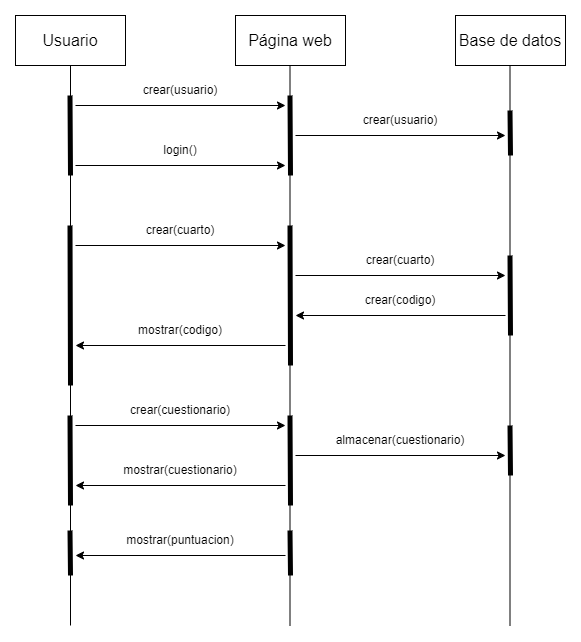

The diagram above was exported from draw.io. Its source (the exported page's mxGraphModel, read from the mxfile embedded in the PNG):
<mxGraphModel dx="880" dy="478" grid="1" gridSize="10" guides="1" tooltips="1" connect="1" arrows="1" fold="1" page="1" pageScale="1" pageWidth="827" pageHeight="1169" math="0" shadow="0">
  <root>
    <mxCell id="0" />
    <mxCell id="1" parent="0" />
    <mxCell id="ItOpHtKBYdoH4h-nZifd-1" value="&lt;font size=&quot;3&quot;&gt;Usuario&lt;/font&gt;" style="rounded=0;whiteSpace=wrap;html=1;" vertex="1" parent="1">
      <mxGeometry x="120" y="70" width="110" height="50" as="geometry" />
    </mxCell>
    <mxCell id="ItOpHtKBYdoH4h-nZifd-2" value="&lt;font size=&quot;3&quot;&gt;Base de datos&lt;br&gt;&lt;/font&gt;" style="rounded=0;whiteSpace=wrap;html=1;" vertex="1" parent="1">
      <mxGeometry x="560" y="70" width="110" height="50" as="geometry" />
    </mxCell>
    <mxCell id="ItOpHtKBYdoH4h-nZifd-3" value="&lt;font size=&quot;3&quot;&gt;Página web&lt;br&gt;&lt;/font&gt;" style="rounded=0;whiteSpace=wrap;html=1;" vertex="1" parent="1">
      <mxGeometry x="340" y="70" width="110" height="50" as="geometry" />
    </mxCell>
    <mxCell id="ItOpHtKBYdoH4h-nZifd-5" value="" style="endArrow=none;html=1;rounded=0;entryX=0.5;entryY=1;entryDx=0;entryDy=0;" edge="1" parent="1" target="ItOpHtKBYdoH4h-nZifd-1">
      <mxGeometry width="50" height="50" relative="1" as="geometry">
        <mxPoint x="175" y="680" as="sourcePoint" />
        <mxPoint x="210" y="160" as="targetPoint" />
      </mxGeometry>
    </mxCell>
    <mxCell id="ItOpHtKBYdoH4h-nZifd-6" value="" style="endArrow=none;html=1;rounded=0;entryX=0.5;entryY=1;entryDx=0;entryDy=0;" edge="1" parent="1">
      <mxGeometry width="50" height="50" relative="1" as="geometry">
        <mxPoint x="614.5" y="680" as="sourcePoint" />
        <mxPoint x="614.5" y="120" as="targetPoint" />
      </mxGeometry>
    </mxCell>
    <mxCell id="ItOpHtKBYdoH4h-nZifd-7" value="" style="endArrow=none;html=1;rounded=0;entryX=0.5;entryY=1;entryDx=0;entryDy=0;" edge="1" parent="1">
      <mxGeometry width="50" height="50" relative="1" as="geometry">
        <mxPoint x="394.5" y="680" as="sourcePoint" />
        <mxPoint x="394.5" y="120" as="targetPoint" />
      </mxGeometry>
    </mxCell>
    <mxCell id="ItOpHtKBYdoH4h-nZifd-12" value="" style="group" vertex="1" connectable="0" parent="1">
      <mxGeometry x="400" y="340" width="210" height="30" as="geometry" />
    </mxCell>
    <mxCell id="ItOpHtKBYdoH4h-nZifd-9" value="" style="endArrow=classic;html=1;rounded=0;" edge="1" parent="ItOpHtKBYdoH4h-nZifd-12">
      <mxGeometry width="50" height="50" relative="1" as="geometry">
        <mxPoint x="210" y="30" as="sourcePoint" />
        <mxPoint y="30" as="targetPoint" />
      </mxGeometry>
    </mxCell>
    <mxCell id="ItOpHtKBYdoH4h-nZifd-11" value="crear(codigo)" style="text;html=1;strokeColor=none;fillColor=none;align=center;verticalAlign=middle;whiteSpace=wrap;rounded=0;" vertex="1" parent="ItOpHtKBYdoH4h-nZifd-12">
      <mxGeometry width="210" height="30" as="geometry" />
    </mxCell>
    <mxCell id="ItOpHtKBYdoH4h-nZifd-13" value="" style="group" vertex="1" connectable="0" parent="1">
      <mxGeometry x="180" y="270" width="210" height="30" as="geometry" />
    </mxCell>
    <mxCell id="ItOpHtKBYdoH4h-nZifd-8" value="" style="endArrow=classic;html=1;rounded=0;" edge="1" parent="ItOpHtKBYdoH4h-nZifd-13">
      <mxGeometry width="50" height="50" relative="1" as="geometry">
        <mxPoint y="30" as="sourcePoint" />
        <mxPoint x="210" y="30" as="targetPoint" />
      </mxGeometry>
    </mxCell>
    <mxCell id="ItOpHtKBYdoH4h-nZifd-10" value="crear(cuarto)" style="text;html=1;strokeColor=none;fillColor=none;align=center;verticalAlign=middle;whiteSpace=wrap;rounded=0;" vertex="1" parent="ItOpHtKBYdoH4h-nZifd-13">
      <mxGeometry width="210" height="30" as="geometry" />
    </mxCell>
    <mxCell id="ItOpHtKBYdoH4h-nZifd-14" value="" style="group" vertex="1" connectable="0" parent="1">
      <mxGeometry x="400" y="300" width="210" height="30" as="geometry" />
    </mxCell>
    <mxCell id="ItOpHtKBYdoH4h-nZifd-15" value="" style="endArrow=classic;html=1;rounded=0;" edge="1" parent="ItOpHtKBYdoH4h-nZifd-14">
      <mxGeometry width="50" height="50" relative="1" as="geometry">
        <mxPoint y="30" as="sourcePoint" />
        <mxPoint x="210" y="30" as="targetPoint" />
      </mxGeometry>
    </mxCell>
    <mxCell id="ItOpHtKBYdoH4h-nZifd-16" value="crear(cuarto)" style="text;html=1;strokeColor=none;fillColor=none;align=center;verticalAlign=middle;whiteSpace=wrap;rounded=0;" vertex="1" parent="ItOpHtKBYdoH4h-nZifd-14">
      <mxGeometry width="210" height="30" as="geometry" />
    </mxCell>
    <mxCell id="ItOpHtKBYdoH4h-nZifd-21" value="" style="group" vertex="1" connectable="0" parent="1">
      <mxGeometry x="180" y="370" width="210" height="30" as="geometry" />
    </mxCell>
    <mxCell id="ItOpHtKBYdoH4h-nZifd-22" value="" style="endArrow=classic;html=1;rounded=0;" edge="1" parent="ItOpHtKBYdoH4h-nZifd-21">
      <mxGeometry width="50" height="50" relative="1" as="geometry">
        <mxPoint x="210" y="30" as="sourcePoint" />
        <mxPoint y="30" as="targetPoint" />
      </mxGeometry>
    </mxCell>
    <mxCell id="ItOpHtKBYdoH4h-nZifd-23" value="mostrar(codigo)" style="text;html=1;strokeColor=none;fillColor=none;align=center;verticalAlign=middle;whiteSpace=wrap;rounded=0;" vertex="1" parent="ItOpHtKBYdoH4h-nZifd-21">
      <mxGeometry width="210" height="30" as="geometry" />
    </mxCell>
    <mxCell id="ItOpHtKBYdoH4h-nZifd-24" value="" style="group" vertex="1" connectable="0" parent="1">
      <mxGeometry x="180" y="450" width="210" height="30" as="geometry" />
    </mxCell>
    <mxCell id="ItOpHtKBYdoH4h-nZifd-25" value="" style="endArrow=classic;html=1;rounded=0;" edge="1" parent="ItOpHtKBYdoH4h-nZifd-24">
      <mxGeometry width="50" height="50" relative="1" as="geometry">
        <mxPoint y="30" as="sourcePoint" />
        <mxPoint x="210" y="30" as="targetPoint" />
      </mxGeometry>
    </mxCell>
    <mxCell id="ItOpHtKBYdoH4h-nZifd-26" value="crear(cuestionario)" style="text;html=1;strokeColor=none;fillColor=none;align=center;verticalAlign=middle;whiteSpace=wrap;rounded=0;" vertex="1" parent="ItOpHtKBYdoH4h-nZifd-24">
      <mxGeometry width="210" height="30" as="geometry" />
    </mxCell>
    <mxCell id="ItOpHtKBYdoH4h-nZifd-27" value="" style="group" vertex="1" connectable="0" parent="1">
      <mxGeometry x="400" y="480" width="210" height="30" as="geometry" />
    </mxCell>
    <mxCell id="ItOpHtKBYdoH4h-nZifd-28" value="" style="endArrow=classic;html=1;rounded=0;" edge="1" parent="ItOpHtKBYdoH4h-nZifd-27">
      <mxGeometry width="50" height="50" relative="1" as="geometry">
        <mxPoint y="30" as="sourcePoint" />
        <mxPoint x="210" y="30" as="targetPoint" />
      </mxGeometry>
    </mxCell>
    <mxCell id="ItOpHtKBYdoH4h-nZifd-29" value="almacenar(cuestionario)" style="text;html=1;strokeColor=none;fillColor=none;align=center;verticalAlign=middle;whiteSpace=wrap;rounded=0;" vertex="1" parent="ItOpHtKBYdoH4h-nZifd-27">
      <mxGeometry width="210" height="30" as="geometry" />
    </mxCell>
    <mxCell id="ItOpHtKBYdoH4h-nZifd-30" value="" style="group" vertex="1" connectable="0" parent="1">
      <mxGeometry x="180" y="510" width="210" height="30" as="geometry" />
    </mxCell>
    <mxCell id="ItOpHtKBYdoH4h-nZifd-31" value="" style="endArrow=classic;html=1;rounded=0;" edge="1" parent="ItOpHtKBYdoH4h-nZifd-30">
      <mxGeometry width="50" height="50" relative="1" as="geometry">
        <mxPoint x="210" y="30" as="sourcePoint" />
        <mxPoint y="30" as="targetPoint" />
      </mxGeometry>
    </mxCell>
    <mxCell id="ItOpHtKBYdoH4h-nZifd-32" value="mostrar(cuestionario)" style="text;html=1;strokeColor=none;fillColor=none;align=center;verticalAlign=middle;whiteSpace=wrap;rounded=0;" vertex="1" parent="ItOpHtKBYdoH4h-nZifd-30">
      <mxGeometry width="210" height="30" as="geometry" />
    </mxCell>
    <mxCell id="ItOpHtKBYdoH4h-nZifd-37" value="" style="group" vertex="1" connectable="0" parent="1">
      <mxGeometry x="180" y="130" width="210" height="30" as="geometry" />
    </mxCell>
    <mxCell id="ItOpHtKBYdoH4h-nZifd-38" value="" style="endArrow=classic;html=1;rounded=0;" edge="1" parent="ItOpHtKBYdoH4h-nZifd-37">
      <mxGeometry width="50" height="50" relative="1" as="geometry">
        <mxPoint y="30" as="sourcePoint" />
        <mxPoint x="210" y="30" as="targetPoint" />
      </mxGeometry>
    </mxCell>
    <mxCell id="ItOpHtKBYdoH4h-nZifd-39" value="crear(usuario)" style="text;html=1;strokeColor=none;fillColor=none;align=center;verticalAlign=middle;whiteSpace=wrap;rounded=0;" vertex="1" parent="ItOpHtKBYdoH4h-nZifd-37">
      <mxGeometry width="210" height="30" as="geometry" />
    </mxCell>
    <mxCell id="ItOpHtKBYdoH4h-nZifd-40" value="" style="group" vertex="1" connectable="0" parent="1">
      <mxGeometry x="400" y="160" width="210" height="30" as="geometry" />
    </mxCell>
    <mxCell id="ItOpHtKBYdoH4h-nZifd-41" value="" style="endArrow=classic;html=1;rounded=0;" edge="1" parent="ItOpHtKBYdoH4h-nZifd-40">
      <mxGeometry width="50" height="50" relative="1" as="geometry">
        <mxPoint y="30" as="sourcePoint" />
        <mxPoint x="210" y="30" as="targetPoint" />
      </mxGeometry>
    </mxCell>
    <mxCell id="ItOpHtKBYdoH4h-nZifd-50" value="" style="endArrow=none;html=1;rounded=0;strokeWidth=5;" edge="1" parent="ItOpHtKBYdoH4h-nZifd-40">
      <mxGeometry width="50" height="50" relative="1" as="geometry">
        <mxPoint x="-5" y="70" as="sourcePoint" />
        <mxPoint x="-5.5" y="-10" as="targetPoint" />
      </mxGeometry>
    </mxCell>
    <mxCell id="ItOpHtKBYdoH4h-nZifd-42" value="crear(usuario)" style="text;html=1;strokeColor=none;fillColor=none;align=center;verticalAlign=middle;whiteSpace=wrap;rounded=0;" vertex="1" parent="1">
      <mxGeometry x="400" y="160" width="210" height="30" as="geometry" />
    </mxCell>
    <mxCell id="ItOpHtKBYdoH4h-nZifd-43" value="" style="group" vertex="1" connectable="0" parent="1">
      <mxGeometry x="180" y="190" width="210" height="30" as="geometry" />
    </mxCell>
    <mxCell id="ItOpHtKBYdoH4h-nZifd-44" value="" style="endArrow=classic;html=1;rounded=0;" edge="1" parent="ItOpHtKBYdoH4h-nZifd-43">
      <mxGeometry width="50" height="50" relative="1" as="geometry">
        <mxPoint y="30" as="sourcePoint" />
        <mxPoint x="210" y="30" as="targetPoint" />
      </mxGeometry>
    </mxCell>
    <mxCell id="ItOpHtKBYdoH4h-nZifd-45" value="login()" style="text;html=1;strokeColor=none;fillColor=none;align=center;verticalAlign=middle;whiteSpace=wrap;rounded=0;" vertex="1" parent="ItOpHtKBYdoH4h-nZifd-43">
      <mxGeometry width="210" height="30" as="geometry" />
    </mxCell>
    <mxCell id="ItOpHtKBYdoH4h-nZifd-46" value="" style="group" vertex="1" connectable="0" parent="1">
      <mxGeometry x="180" y="580" width="210" height="30" as="geometry" />
    </mxCell>
    <mxCell id="ItOpHtKBYdoH4h-nZifd-47" value="" style="endArrow=classic;html=1;rounded=0;" edge="1" parent="ItOpHtKBYdoH4h-nZifd-46">
      <mxGeometry width="50" height="50" relative="1" as="geometry">
        <mxPoint x="210" y="30" as="sourcePoint" />
        <mxPoint y="30" as="targetPoint" />
      </mxGeometry>
    </mxCell>
    <mxCell id="ItOpHtKBYdoH4h-nZifd-48" value="mostrar(puntuacion)" style="text;html=1;strokeColor=none;fillColor=none;align=center;verticalAlign=middle;whiteSpace=wrap;rounded=0;" vertex="1" parent="ItOpHtKBYdoH4h-nZifd-46">
      <mxGeometry width="210" height="30" as="geometry" />
    </mxCell>
    <mxCell id="ItOpHtKBYdoH4h-nZifd-49" value="" style="endArrow=none;html=1;rounded=0;strokeWidth=5;" edge="1" parent="1">
      <mxGeometry width="50" height="50" relative="1" as="geometry">
        <mxPoint x="175" y="230" as="sourcePoint" />
        <mxPoint x="174.5" y="150" as="targetPoint" />
      </mxGeometry>
    </mxCell>
    <mxCell id="ItOpHtKBYdoH4h-nZifd-54" value="" style="endArrow=none;html=1;rounded=0;strokeWidth=5;" edge="1" parent="1">
      <mxGeometry width="50" height="50" relative="1" as="geometry">
        <mxPoint x="615" y="210" as="sourcePoint" />
        <mxPoint x="614.5" y="165" as="targetPoint" />
      </mxGeometry>
    </mxCell>
    <mxCell id="ItOpHtKBYdoH4h-nZifd-55" value="" style="endArrow=none;html=1;rounded=0;strokeWidth=5;" edge="1" parent="1">
      <mxGeometry width="50" height="50" relative="1" as="geometry">
        <mxPoint x="175" y="440" as="sourcePoint" />
        <mxPoint x="174.5" y="280" as="targetPoint" />
      </mxGeometry>
    </mxCell>
    <mxCell id="ItOpHtKBYdoH4h-nZifd-56" value="" style="endArrow=none;html=1;rounded=0;strokeWidth=5;" edge="1" parent="1">
      <mxGeometry width="50" height="50" relative="1" as="geometry">
        <mxPoint x="395" y="420" as="sourcePoint" />
        <mxPoint x="394.5" y="280" as="targetPoint" />
      </mxGeometry>
    </mxCell>
    <mxCell id="ItOpHtKBYdoH4h-nZifd-57" value="" style="endArrow=none;html=1;rounded=0;strokeWidth=5;" edge="1" parent="1">
      <mxGeometry width="50" height="50" relative="1" as="geometry">
        <mxPoint x="615" y="390" as="sourcePoint" />
        <mxPoint x="614.5" y="310" as="targetPoint" />
      </mxGeometry>
    </mxCell>
    <mxCell id="ItOpHtKBYdoH4h-nZifd-58" value="" style="endArrow=none;html=1;rounded=0;strokeWidth=5;" edge="1" parent="1">
      <mxGeometry width="50" height="50" relative="1" as="geometry">
        <mxPoint x="175" y="560" as="sourcePoint" />
        <mxPoint x="174.5" y="470" as="targetPoint" />
      </mxGeometry>
    </mxCell>
    <mxCell id="ItOpHtKBYdoH4h-nZifd-60" value="" style="endArrow=none;html=1;rounded=0;strokeWidth=5;" edge="1" parent="1">
      <mxGeometry width="50" height="50" relative="1" as="geometry">
        <mxPoint x="395" y="560" as="sourcePoint" />
        <mxPoint x="394.5" y="470" as="targetPoint" />
      </mxGeometry>
    </mxCell>
    <mxCell id="ItOpHtKBYdoH4h-nZifd-61" value="" style="endArrow=none;html=1;rounded=0;strokeWidth=5;" edge="1" parent="1">
      <mxGeometry width="50" height="50" relative="1" as="geometry">
        <mxPoint x="615" y="530" as="sourcePoint" />
        <mxPoint x="614.5" y="480" as="targetPoint" />
      </mxGeometry>
    </mxCell>
    <mxCell id="ItOpHtKBYdoH4h-nZifd-62" value="" style="endArrow=none;html=1;rounded=0;strokeWidth=5;" edge="1" parent="1">
      <mxGeometry width="50" height="50" relative="1" as="geometry">
        <mxPoint x="175" y="630" as="sourcePoint" />
        <mxPoint x="174.5" y="585" as="targetPoint" />
      </mxGeometry>
    </mxCell>
    <mxCell id="ItOpHtKBYdoH4h-nZifd-63" value="" style="endArrow=none;html=1;rounded=0;strokeWidth=5;" edge="1" parent="1">
      <mxGeometry width="50" height="50" relative="1" as="geometry">
        <mxPoint x="395" y="630" as="sourcePoint" />
        <mxPoint x="394.5" y="585" as="targetPoint" />
      </mxGeometry>
    </mxCell>
  </root>
</mxGraphModel>